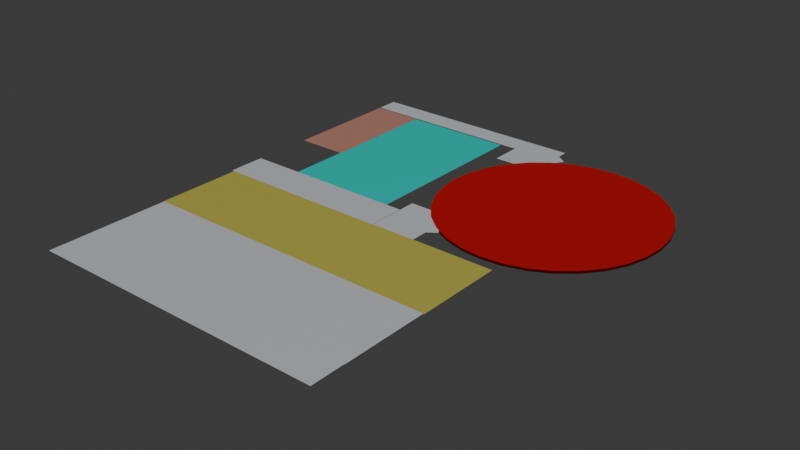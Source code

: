 # Source: DomeandCorn.blend  (saved by Blender 5.2.44; exported with 4.5.12 LTS)
import bpy
from mathutils import Matrix  # noqa: F401  (used for matrix-valued properties, if any)

bpy.ops.wm.read_factory_settings(use_empty=True)
scene = bpy.context.scene
scene.name = 'Scene'

# ---- collections
col_collection = bpy.data.collections.new('Collection'); scene.collection.children.link(col_collection)
col_entranceside1 = bpy.data.collections.new('EntranceSide1'); scene.collection.children.link(col_entranceside1)
col_entranceside2 = bpy.data.collections.new('EntranceSide2'); scene.collection.children.link(col_entranceside2)

# ---- materials (node trees are filled in below, after node groups)
mat_material_002 = bpy.data.materials.new('Material.002')
mat_material_005 = bpy.data.materials.new('Material.005')
mat_material_004 = bpy.data.materials.new('Material.004')
mat_material_007 = bpy.data.materials.new('Material.007')
mat_material = bpy.data.materials.new('Material')

# ---- material node trees
mat_material_002.use_nodes = True; mat_material_002.node_tree.nodes.clear()
_N = mat_material_002.node_tree.nodes; _L = mat_material_002.node_tree.links
n0 = _N.new('ShaderNodeBsdfPrincipled'); n0.name = 'Principled BSDF'; n0.location = (-200, 100)
n0.inputs[0].default_value = (0.9122, 0.9459, 1.0, 1.0)
n0.inputs[10].default_value = 0.005
n1 = _N.new('ShaderNodeOutputMaterial'); n1.name = 'Material Output'; n1.location = (200, 100)
_L.new(n0.outputs[0], n1.inputs[0])
n1.is_active_output = True
mat_material_005.use_nodes = True; mat_material_005.node_tree.nodes.clear()
_N = mat_material_005.node_tree.nodes; _L = mat_material_005.node_tree.links
n0 = _N.new('ShaderNodeBsdfPrincipled'); n0.name = 'Principled BSDF'; n0.location = (-200, 100)
n0.inputs[0].default_value = (0.8, 0.3753, 0.2768, 1.0)
n0.inputs[10].default_value = 0.005
n1 = _N.new('ShaderNodeOutputMaterial'); n1.name = 'Material Output'; n1.location = (200, 100)
_L.new(n0.outputs[0], n1.inputs[0])
n1.is_active_output = True
mat_material_004.use_nodes = True; mat_material_004.node_tree.nodes.clear()
_N = mat_material_004.node_tree.nodes; _L = mat_material_004.node_tree.links
n0 = _N.new('ShaderNodeBsdfPrincipled'); n0.name = 'Principled BSDF'; n0.location = (-200, 100)
n0.inputs[0].default_value = (0.0, 1.0, 0.8787, 1.0)
n0.inputs[10].default_value = 0.005
n1 = _N.new('ShaderNodeOutputMaterial'); n1.name = 'Material Output'; n1.location = (200, 100)
_L.new(n0.outputs[0], n1.inputs[0])
n1.is_active_output = True
mat_material_007.use_nodes = True; mat_material_007.node_tree.nodes.clear()
_N = mat_material_007.node_tree.nodes; _L = mat_material_007.node_tree.links
n0 = _N.new('ShaderNodeBsdfPrincipled'); n0.name = 'Principled BSDF'; n0.location = (-200, 100)
n0.inputs[0].default_value = (0.8, 0.7297, 0.1228, 1.0)
n0.inputs[10].default_value = 0.005
n1 = _N.new('ShaderNodeOutputMaterial'); n1.name = 'Material Output'; n1.location = (200, 100)
_L.new(n0.outputs[0], n1.inputs[0])
n1.is_active_output = True
mat_material.use_nodes = True; mat_material.node_tree.nodes.clear()
_N = mat_material.node_tree.nodes; _L = mat_material.node_tree.links
n0 = _N.new('ShaderNodeBsdfPrincipled'); n0.name = 'Principled BSDF'; n0.location = (-200, 100)
n0.inputs[0].default_value = (0.8, 0.0007971, 0.0, 1.0)
n0.inputs[10].default_value = 0.005
n1 = _N.new('ShaderNodeOutputMaterial'); n1.name = 'Material Output'; n1.location = (200, 100)
_L.new(n0.outputs[0], n1.inputs[0])
n1.is_active_output = True

# ---- world
world_world = bpy.data.worlds.new('World'); scene.world = world_world
world_world.use_nodes = True; world_world.node_tree.nodes.clear()
_N = world_world.node_tree.nodes; _L = world_world.node_tree.links
n0 = _N.new('ShaderNodeOutputWorld'); n0.name = 'World Output'; n0.location = (200, 100)
n1 = _N.new('ShaderNodeBackground'); n1.name = 'Background'; n1.location = (-200, 100)
n1.inputs[0].default_value = (0.05088, 0.05088, 0.05088, 1.0)
_L.new(n1.outputs[0], n0.inputs[0])
n0.is_active_output = True
world_world.color = (0.05088, 0.05088, 0.05088)
world_world.sun_shadow_jitter_overblur = 0.0

# ---- lights
light_sun = bpy.data.lights.new('Sun', 'SUN')
light_sun.energy = 1.0

# ---- meshes
me_cube_009 = bpy.data.meshes.new('Cube.009')
me_cube_009.from_pydata([(-4.927, -1.0, -1.0), (-4.927, -1.0, 1.0), (-4.927, 1.241, -1.0), (-4.927, 1.241, 1.0), (-0.0308, -1.0, -1.0), (-0.0308, -1.0, 1.0), (-0.0308, 1.241, -1.0), (-0.0308, 1.241, 1.0), (-4.927, 0.3062, -1.0), (-4.927, -0.3714, -1.0), (-4.927, -0.3714, 1.0), (-4.927, 0.3062, 1.0), (-0.0308, -0.3714, -1.0), (-0.0308, 0.3062, -1.0), (-0.0308, 0.3062, 1.0), (-0.0308, -0.3714, 1.0)], [], [(8, 11, 3, 2), (2, 3, 7, 6), (12, 15, 5, 4), (4, 5, 1, 0), (9, 12, 4, 0), (15, 10, 1, 5), (7, 3, 11, 14), (14, 11, 10, 15), (2, 6, 13, 8), (8, 13, 12, 9), (6, 7, 14, 13), (13, 14, 15, 12), (0, 1, 10, 9), (9, 10, 11, 8)])
me_cube_009.polygons.foreach_set('material_index', [0, 0, 0, 0, 1, 0, 0, 0, 1, 1, 0, 0, 0, 0])
_uv = me_cube_009.uv_layers.new(name='UVMap')
_uv.uv.foreach_set('vector', [0.375, 0.1667, 0.625, 0.1667, 0.625, 0.25, 0.375, 0.25, 0.375, 0.25, 0.625, 0.25, 0.625, 0.5, 0.375, 0.5, 0.375, 0.6667, 0.625, 0.6667, 0.625, 0.75, 0.375, 0.75, 0.375, 0.75, 0.625, 0.75, 0.625, 1.0, 0.375, 1.0, 0.125, 0.6667, 0.375, 0.6667, 0.375, 0.75, 0.125, 0.75, 0.625, 0.6667, 0.875, 0.6667, 0.875, 0.75, 0.625, 0.75, 0.625, 0.5, 0.875, 0.5, 0.875, 0.5833, 0.625, 0.5833, 0.625, 0.5833, 0.875, 0.5833, 0.875, 0.6667, 0.625, 0.6667, 0.125, 0.5, 0.375, 0.5, 0.375, 0.5833, 0.125, 0.5833, 0.125, 0.5833, 0.375, 0.5833, 0.375, 0.6667, 0.125, 0.6667, 0.375, 0.5, 0.625, 0.5, 0.625, 0.5833, 0.375, 0.5833, 0.375, 0.5833, 0.625, 0.5833, 0.625, 0.6667, 0.375, 0.6667, 0.375, 0.0, 0.625, 0.0, 0.625, 0.08333, 0.375, 0.08333, 0.375, 0.08333, 0.625, 0.08333, 0.625, 0.1667, 0.375, 0.1667])
me_cube_009.materials.append(mat_material_002)
me_cube_009.materials.append(mat_material_005)
me_cube_009.update()
me_cube_011 = bpy.data.meshes.new('Cube.011')
me_cube_011.from_pydata([(-4.927, -1.0, -1.0), (-4.927, -1.0, 1.0), (-4.927, 1.0, -1.0), (-4.927, 1.0, 1.0), (2.15, -1.0, -1.0), (2.15, -1.0, 1.0), (2.15, 1.0, -1.0), (2.15, 1.0, 1.0)], [], [(0, 1, 3, 2), (2, 3, 7, 6), (6, 7, 5, 4), (4, 5, 1, 0), (2, 6, 4, 0), (7, 3, 1, 5)])
me_cube_011.polygons.foreach_set('material_index', [0, 0, 0, 0, 2, 0])
_uv = me_cube_011.uv_layers.new(name='UVMap')
_uv.uv.foreach_set('vector', [0.375, 0.0, 0.625, 0.0, 0.625, 0.25, 0.375, 0.25, 0.375, 0.25, 0.625, 0.25, 0.625, 0.5, 0.375, 0.5, 0.375, 0.5, 0.625, 0.5, 0.625, 0.75, 0.375, 0.75, 0.375, 0.75, 0.625, 0.75, 0.625, 1.0, 0.375, 1.0, 0.125, 0.5, 0.375, 0.5, 0.375, 0.75, 0.125, 0.75, 0.625, 0.5, 0.875, 0.5, 0.875, 0.75, 0.625, 0.75])
me_cube_011.materials.append(mat_material_002)
me_cube_011.materials.append(mat_material_002)
me_cube_011.materials.append(mat_material_004)
me_cube_011.update()
me_cube_012 = bpy.data.meshes.new('Cube.012')
me_cube_012.from_pydata([(-4.927, -1.0, -1.0), (-4.927, -1.0, 1.0), (-4.927, 1.0, -1.0), (-4.927, 1.0, 1.0), (2.15, -1.0, -1.0), (2.15, -1.0, 1.0), (2.15, 1.0, -1.0), (2.15, 1.0, 1.0)], [], [(0, 1, 3, 2), (2, 3, 7, 6), (6, 7, 5, 4), (4, 5, 1, 0), (2, 6, 4, 0), (7, 3, 1, 5)])
me_cube_012.polygons.foreach_set('material_index', [0, 0, 0, 0, 2, 0])
_uv = me_cube_012.uv_layers.new(name='UVMap')
_uv.uv.foreach_set('vector', [0.375, 0.0, 0.625, 0.0, 0.625, 0.25, 0.375, 0.25, 0.375, 0.25, 0.625, 0.25, 0.625, 0.5, 0.375, 0.5, 0.375, 0.5, 0.625, 0.5, 0.625, 0.75, 0.375, 0.75, 0.375, 0.75, 0.625, 0.75, 0.625, 1.0, 0.375, 1.0, 0.125, 0.5, 0.375, 0.5, 0.375, 0.75, 0.125, 0.75, 0.625, 0.5, 0.875, 0.5, 0.875, 0.75, 0.625, 0.75])
me_cube_012.materials.append(mat_material_002)
me_cube_012.materials.append(mat_material_002)
me_cube_012.materials.append(mat_material_007)
me_cube_012.update()
me_cube_013 = bpy.data.meshes.new('Cube.013')
me_cube_013.from_pydata([(-4.927, -1.0, -1.0), (-4.927, -1.0, 1.0), (-4.927, 1.0, -1.0), (-4.927, 1.0, 1.0), (2.15, -1.0, -1.0), (2.15, -1.0, 1.0), (2.15, 1.0, -1.0), (2.15, 1.0, 1.0), (-4.927, 1.0, -1.0), (-4.927, -1.0, -1.0), (-4.927, -1.0, 1.0), (-4.927, 1.0, 1.0), (-10.02, 1.0, -1.0), (-10.02, -1.0, -1.0), (-10.02, -1.0, 1.0), (-10.02, 1.0, 1.0), (-14.08, 1.0, -1.0), (-14.08, -1.0, -1.0), (-14.08, -1.0, 1.0), (-14.08, 1.0, 1.0), (-19.1, 1.0, -1.0), (-19.1, -1.0, -1.0), (-19.1, -1.0, 1.0), (-19.1, 1.0, 1.0), (-4.927, 1.776, 1.0), (-4.927, 1.776, -1.0), (2.15, 1.776, -1.0), (2.15, 1.776, 1.0), (-14.05, 1.0, 1.0), (-14.05, 1.0, -1.0), (-14.05, 1.776, 1.0), (-14.05, 1.776, -1.0), (-19.07, 1.0, 1.0), (-19.07, 1.0, -1.0), (-19.07, 1.776, 1.0), (-19.07, 1.776, -1.0)], [], [(3, 2, 8, 11), (3, 7, 27, 24), (6, 7, 5, 4), (4, 5, 1, 0), (2, 6, 4, 0), (7, 3, 1, 5), (10, 11, 15, 14), (0, 1, 10, 9), (1, 3, 11, 10), (2, 0, 9, 8), (15, 12, 16, 19), (8, 9, 13, 12), (11, 8, 12, 15), (9, 10, 14, 13), (17, 18, 22, 21), (13, 14, 18, 17), (14, 15, 19, 18), (12, 13, 17, 16), (21, 22, 23, 20), (18, 19, 23, 22), (16, 17, 21, 20), (19, 16, 20, 23), (25, 24, 27, 26), (3, 24, 30, 28), (7, 6, 26, 27), (6, 2, 25, 26), (28, 30, 34, 32), (2, 3, 28, 29), (25, 2, 29, 31), (24, 25, 31, 30), (33, 32, 34, 35), (29, 28, 32, 33), (31, 29, 33, 35), (30, 31, 35, 34)])
_uv = me_cube_013.uv_layers.new(name='UVMap')
_uv.uv.foreach_set('vector', [0.625, 0.25, 0.375, 0.25, 0.375, 0.25, 0.625, 0.25, 0.875, 0.5, 0.625, 0.5, 0.625, 0.5, 0.875, 0.5, 0.375, 0.5, 0.625, 0.5, 0.625, 0.75, 0.375, 0.75, 0.375, 0.75, 0.625, 0.75, 0.625, 1.0, 0.375, 1.0, 0.125, 0.5, 0.375, 0.5, 0.375, 0.75, 0.125, 0.75, 0.625, 0.5, 0.875, 0.5, 0.875, 0.75, 0.625, 0.75, 0.875, 0.75, 0.875, 0.5, 0.875, 0.5, 0.875, 0.75, 0.375, 1.0, 0.625, 1.0, 0.625, 1.0, 0.375, 1.0, 0.875, 0.75, 0.875, 0.5, 0.875, 0.5, 0.875, 0.75, 0.125, 0.5, 0.125, 0.75, 0.125, 0.75, 0.125, 0.5, 0.625, 0.25, 0.375, 0.25, 0.375, 0.25, 0.625, 0.25, 0.125, 0.5, 0.125, 0.75, 0.125, 0.75, 0.125, 0.5, 0.625, 0.25, 0.375, 0.25, 0.375, 0.25, 0.625, 0.25, 0.375, 1.0, 0.625, 1.0, 0.625, 1.0, 0.375, 1.0, 0.375, 1.0, 0.625, 1.0, 0.625, 1.0, 0.375, 1.0, 0.375, 1.0, 0.625, 1.0, 0.625, 1.0, 0.375, 1.0, 0.875, 0.75, 0.875, 0.5, 0.875, 0.5, 0.875, 0.75, 0.125, 0.5, 0.125, 0.75, 0.125, 0.75, 0.125, 0.5, 0.375, 1.0, 0.625, 1.0, 0.875, 0.5, 0.375, 0.25, 0.875, 0.75, 0.875, 0.5, 0.875, 0.5, 0.875, 0.75, 0.125, 0.5, 0.125, 0.75, 0.125, 0.75, 0.125, 0.5, 0.625, 0.25, 0.375, 0.25, 0.375, 0.25, 0.625, 0.25, 0.375, 0.25, 0.625, 0.25, 0.625, 0.5, 0.375, 0.5, 0.875, 0.5, 0.875, 0.5, 0.875, 0.5, 0.875, 0.5, 0.625, 0.5, 0.375, 0.5, 0.375, 0.5, 0.625, 0.5, 0.375, 0.5, 0.125, 0.5, 0.125, 0.5, 0.375, 0.5, 0.875, 0.5, 0.875, 0.5, 0.875, 0.5, 0.875, 0.5, 0.375, 0.25, 0.625, 0.25, 0.625, 0.25, 0.375, 0.25, 0.125, 0.5, 0.125, 0.5, 0.125, 0.5, 0.125, 0.5, 0.625, 0.25, 0.375, 0.25, 0.375, 0.25, 0.625, 0.25, 0.375, 0.25, 0.625, 0.25, 0.625, 0.25, 0.375, 0.25, 0.375, 0.25, 0.625, 0.25, 0.625, 0.25, 0.375, 0.25, 0.125, 0.5, 0.125, 0.5, 0.125, 0.5, 0.125, 0.5, 0.625, 0.25, 0.375, 0.25, 0.375, 0.25, 0.625, 0.25])
me_cube_013.materials.append(mat_material_002)
me_cube_013.materials.append(mat_material_002)
me_cube_013.update()
me_cylinder = bpy.data.meshes.new('Cylinder')
me_cylinder.from_pydata([(0.0, 1.0, -1.0), (0.0, 1.0, 1.0), (0.1951, 0.9808, -1.0), (0.1951, 0.9808, 1.0), (0.3827, 0.9239, -1.0), (0.3827, 0.9239, 1.0), (0.5556, 0.8315, -1.0), (0.5556, 0.8315, 1.0), (0.7071, 0.7071, -1.0), (0.7071, 0.7071, 1.0), (0.8315, 0.5556, -1.0), (0.8315, 0.5556, 1.0), (0.9239, 0.3827, -1.0), (0.9239, 0.3827, 1.0), (0.9808, 0.1951, -1.0), (0.9808, 0.1951, 1.0), (1.0, 0.0, -1.0), (1.0, 0.0, 1.0), (0.9808, -0.1951, -1.0), (0.9808, -0.1951, 1.0), (0.9239, -0.3827, -1.0), (0.9239, -0.3827, 1.0), (0.8315, -0.5556, -1.0), (0.8315, -0.5556, 1.0), (0.7071, -0.7071, -1.0), (0.7071, -0.7071, 1.0), (0.5556, -0.8315, -1.0), (0.5556, -0.8315, 1.0), (0.3827, -0.9239, -1.0), (0.3827, -0.9239, 1.0), (0.1951, -0.9808, -1.0), (0.1951, -0.9808, 1.0), (0.0, -1.0, -1.0), (0.0, -1.0, 1.0), (-0.1951, -0.9808, -1.0), (-0.1951, -0.9808, 1.0), (-0.3827, -0.9239, -1.0), (-0.3827, -0.9239, 1.0), (-0.5556, -0.8315, -1.0), (-0.5556, -0.8315, 1.0), (-0.7071, -0.7071, -1.0), (-0.7071, -0.7071, 1.0), (-0.8315, -0.5556, -1.0), (-0.8315, -0.5556, 1.0), (-0.9239, -0.3827, -1.0), (-0.9239, -0.3827, 1.0), (-0.9808, -0.1951, -1.0), (-0.9808, -0.1951, 1.0), (-1.0, 0.0, -1.0), (-1.0, 0.0, 1.0), (-0.9808, 0.1951, -1.0), (-0.9808, 0.1951, 1.0), (-0.9239, 0.3827, -1.0), (-0.9239, 0.3827, 1.0), (-0.8315, 0.5556, -1.0), (-0.8315, 0.5556, 1.0), (-0.7071, 0.7071, -1.0), (-0.7071, 0.7071, 1.0), (-0.5556, 0.8315, -1.0), (-0.5556, 0.8315, 1.0), (-0.3827, 0.9239, -1.0), (-0.3827, 0.9239, 1.0), (-0.1951, 0.9808, -1.0), (-0.1951, 0.9808, 1.0)], [], [(0, 1, 3, 2), (2, 3, 5, 4), (4, 5, 7, 6), (6, 7, 9, 8), (8, 9, 11, 10), (10, 11, 13, 12), (12, 13, 15, 14), (14, 15, 17, 16), (16, 17, 19, 18), (18, 19, 21, 20), (20, 21, 23, 22), (22, 23, 25, 24), (24, 25, 27, 26), (26, 27, 29, 28), (28, 29, 31, 30), (30, 31, 33, 32), (32, 33, 35, 34), (34, 35, 37, 36), (36, 37, 39, 38), (38, 39, 41, 40), (40, 41, 43, 42), (42, 43, 45, 44), (44, 45, 47, 46), (46, 47, 49, 48), (48, 49, 51, 50), (50, 51, 53, 52), (52, 53, 55, 54), (54, 55, 57, 56), (56, 57, 59, 58), (58, 59, 61, 60), (3, 1, 63, 61, 59, 57, 55, 53, 51, 49, 47, 45, 43, 41, 39, 37, 35, 33, 31, 29, 27, 25, 23, 21, 19, 17, 15, 13, 11, 9, 7, 5), (60, 61, 63, 62), (62, 63, 1, 0), (0, 2, 4, 6, 8, 10, 12, 14, 16, 18, 20, 22, 24, 26, 28, 30, 32, 34, 36, 38, 40, 42, 44, 46, 48, 50, 52, 54, 56, 58, 60, 62)])
_uv = me_cylinder.uv_layers.new(name='UVMap')
_uv.uv.foreach_set('vector', [1.0, 0.5, 1.0, 1.0, 0.9688, 1.0, 0.9688, 0.5, 0.9688, 0.5, 0.9688, 1.0, 0.9375, 1.0, 0.9375, 0.5, 0.9375, 0.5, 0.9375, 1.0, 0.9062, 1.0, 0.9062, 0.5, 0.9062, 0.5, 0.9062, 1.0, 0.875, 1.0, 0.875, 0.5, 0.875, 0.5, 0.875, 1.0, 0.8438, 1.0, 0.8438, 0.5, 0.8438, 0.5, 0.8438, 1.0, 0.8125, 1.0, 0.8125, 0.5, 0.8125, 0.5, 0.8125, 1.0, 0.7812, 1.0, 0.7812, 0.5, 0.7812, 0.5, 0.7812, 1.0, 0.75, 1.0, 0.75, 0.5, 0.75, 0.5, 0.75, 1.0, 0.7188, 1.0, 0.7188, 0.5, 0.7188, 0.5, 0.7188, 1.0, 0.6875, 1.0, 0.6875, 0.5, 0.6875, 0.5, 0.6875, 1.0, 0.6562, 1.0, 0.6562, 0.5, 0.6562, 0.5, 0.6562, 1.0, 0.625, 1.0, 0.625, 0.5, 0.625, 0.5, 0.625, 1.0, 0.5938, 1.0, 0.5938, 0.5, 0.5938, 0.5, 0.5938, 1.0, 0.5625, 1.0, 0.5625, 0.5, 0.5625, 0.5, 0.5625, 1.0, 0.5312, 1.0, 0.5312, 0.5, 0.5312, 0.5, 0.5312, 1.0, 0.5, 1.0, 0.5, 0.5, 0.5, 0.5, 0.5, 1.0, 0.4688, 1.0, 0.4688, 0.5, 0.4688, 0.5, 0.4688, 1.0, 0.4375, 1.0, 0.4375, 0.5, 0.4375, 0.5, 0.4375, 1.0, 0.4062, 1.0, 0.4062, 0.5, 0.4062, 0.5, 0.4062, 1.0, 0.375, 1.0, 0.375, 0.5, 0.375, 0.5, 0.375, 1.0, 0.3438, 1.0, 0.3438, 0.5, 0.3438, 0.5, 0.3438, 1.0, 0.3125, 1.0, 0.3125, 0.5, 0.3125, 0.5, 0.3125, 1.0, 0.2812, 1.0, 0.2812, 0.5, 0.2812, 0.5, 0.2812, 1.0, 0.25, 1.0, 0.25, 0.5, 0.25, 0.5, 0.25, 1.0, 0.2188, 1.0, 0.2188, 0.5, 0.2188, 0.5, 0.2188, 1.0, 0.1875, 1.0, 0.1875, 0.5, 0.1875, 0.5, 0.1875, 1.0, 0.1562, 1.0, 0.1562, 0.5, 0.1562, 0.5, 0.1562, 1.0, 0.125, 1.0, 0.125, 0.5, 0.125, 0.5, 0.125, 1.0, 0.09375, 1.0, 0.09375, 0.5, 0.09375, 0.5, 0.09375, 1.0, 0.0625, 1.0, 0.0625, 0.5, 0.2968, 0.4854, 0.25, 0.49, 0.2032, 0.4854, 0.1582, 0.4717, 0.1167, 0.4496, 0.08029, 0.4197, 0.05045, 0.3833, 0.02827, 0.3418, 0.01461, 0.2968, 0.01, 0.25, 0.01461, 0.2032, 0.02827, 0.1582, 0.05045, 0.1167, 0.08029, 0.08029, 0.1167, 0.05045, 0.1582, 0.02827, 0.2032, 0.01461, 0.25, 0.01, 0.2968, 0.01461, 0.3418, 0.02827, 0.3833, 0.05045, 0.4197, 0.08029, 0.4496, 0.1167, 0.4717, 0.1582, 0.4854, 0.2032, 0.49, 0.25, 0.4854, 0.2968, 0.4717, 0.3418, 0.4496, 0.3833, 0.4197, 0.4197, 0.3833, 0.4496, 0.3418, 0.4717, 0.0625, 0.5, 0.0625, 1.0, 0.03125, 1.0, 0.03125, 0.5, 0.03125, 0.5, 0.03125, 1.0, 0.0, 1.0, 0.0, 0.5, 0.75, 0.49, 0.7968, 0.4854, 0.8418, 0.4717, 0.8833, 0.4496, 0.9197, 0.4197, 0.9496, 0.3833, 0.9717, 0.3418, 0.9854, 0.2968, 0.99, 0.25, 0.9854, 0.2032, 0.9717, 0.1582, 0.9496, 0.1167, 0.9197, 0.08029, 0.8833, 0.05045, 0.8418, 0.02827, 0.7968, 0.01461, 0.75, 0.01, 0.7032, 0.01461, 0.6582, 0.02827, 0.6167, 0.05045, 0.5803, 0.08029, 0.5504, 0.1167, 0.5283, 0.1582, 0.5146, 0.2032, 0.51, 0.25, 0.5146, 0.2968, 0.5283, 0.3418, 0.5504, 0.3833, 0.5803, 0.4197, 0.6167, 0.4496, 0.6582, 0.4717, 0.7032, 0.4854])
me_cylinder.update()
me_circle = bpy.data.meshes.new('Circle')
me_circle.from_pydata([(0.0, 1.0, 0.0), (-0.1951, 0.9808, 0.0), (-0.3827, 0.9239, 0.0), (-0.5556, 0.8315, 0.0), (-0.7071, 0.7071, 0.0), (-0.8315, 0.5556, 0.0), (-0.9239, 0.3827, 0.0), (-0.9808, 0.1951, 0.0), (-1.0, 0.0, 0.0), (-0.9808, -0.1951, 0.0), (-0.9239, -0.3827, 0.0), (-0.8315, -0.5556, 0.0), (-0.7071, -0.7071, 0.0), (-0.5556, -0.8315, 0.0), (-0.3827, -0.9239, 0.0), (-0.1951, -0.9808, 0.0), (0.0, -1.0, 0.0), (0.1951, -0.9808, 0.0), (0.3827, -0.9239, 0.0), (0.5556, -0.8315, 0.0), (0.7071, -0.7071, 0.0), (0.8315, -0.5556, 0.0), (0.9239, -0.3827, 0.0), (0.9808, -0.1951, 0.0), (1.0, 0.0, 0.0), (0.9808, 0.1951, 0.0), (0.9239, 0.3827, 0.0), (0.8315, 0.5556, 0.0), (0.7071, 0.7071, 0.0), (0.5556, 0.8315, 0.0), (0.3827, 0.9239, 0.0), (0.1951, 0.9808, 0.0), (-0.1951, 0.9808, 0.02293), (0.0, 1.0, 0.02293), (-0.3827, 0.9239, 0.02293), (-0.5556, 0.8315, 0.02293), (-0.7071, 0.7071, 0.02293), (-0.8315, 0.5556, 0.02293), (-0.9239, 0.3827, 0.02293), (-0.9808, 0.1951, 0.02293), (-1.0, 0.0, 0.02293), (-0.9808, -0.1951, 0.02293), (-0.9239, -0.3827, 0.02293), (-0.8315, -0.5556, 0.02293), (-0.7071, -0.7071, 0.02293), (-0.5556, -0.8315, 0.02293), (-0.3827, -0.9239, 0.02293), (-0.1951, -0.9808, 0.02293), (0.0, -1.0, 0.02293), (0.1951, -0.9808, 0.02293), (0.3827, -0.9239, 0.02293), (0.5556, -0.8315, 0.02293), (0.7071, -0.7071, 0.02293), (0.8315, -0.5556, 0.02293), (0.9239, -0.3827, 0.02293), (0.9808, -0.1951, 0.02293), (1.0, 0.0, 0.02293), (0.9808, 0.1951, 0.02293), (0.9239, 0.3827, 0.02293), (0.8315, 0.5556, 0.02293), (0.7071, 0.7071, 0.02293), (0.5556, 0.8315, 0.02293), (0.3827, 0.9239, 0.02293), (0.1951, 0.9808, 0.02293)], [], [(1, 0, 31, 30, 29, 28, 27, 26, 25, 24, 23, 22, 21, 20, 19, 18, 17, 16, 15, 14, 13, 12, 11, 10, 9, 8, 7, 6, 5, 4, 3, 2), (32, 34, 35, 36, 37, 38, 39, 40, 41, 42, 43, 44, 45, 46, 47, 48, 49, 50, 51, 52, 53, 54, 55, 56, 57, 58, 59, 60, 61, 62, 63, 33), (23, 24, 56, 55), (10, 11, 43, 42), (24, 25, 57, 56), (11, 12, 44, 43), (25, 26, 58, 57), (12, 13, 45, 44), (26, 27, 59, 58), (13, 14, 46, 45), (0, 1, 32, 33), (27, 28, 60, 59), (14, 15, 47, 46), (1, 2, 34, 32), (28, 29, 61, 60), (15, 16, 48, 47), (2, 3, 35, 34), (29, 30, 62, 61), (16, 17, 49, 48), (3, 4, 36, 35), (30, 31, 63, 62), (17, 18, 50, 49), (4, 5, 37, 36), (31, 0, 33, 63), (18, 19, 51, 50), (5, 6, 38, 37), (19, 20, 52, 51), (6, 7, 39, 38), (20, 21, 53, 52), (7, 8, 40, 39), (21, 22, 54, 53), (8, 9, 41, 40), (22, 23, 55, 54), (9, 10, 42, 41)])
_uv = me_circle.uv_layers.new(name='UVMap')
_uv.uv.foreach_set('vector', [0.0, 0.0, 0.0, 0.0, 0.0, 0.0, 0.0, 0.0, 0.0, 0.0, 0.0, 0.0, 0.0, 0.0, 0.0, 0.0, 0.0, 0.0, 0.0, 0.0, 0.0, 0.0, 0.0, 0.0, 0.0, 0.0, 0.0, 0.0, 0.0, 0.0, 0.0, 0.0, 0.0, 0.0, 0.0, 0.0, 0.0, 0.0, 0.0, 0.0, 0.0, 0.0, 0.0, 0.0, 0.0, 0.0, 0.0, 0.0, 0.0, 0.0, 0.0, 0.0, 0.0, 0.0, 0.0, 0.0, 0.0, 0.0, 0.0, 0.0, 0.0, 0.0, 0.0, 0.0, 0.0, 0.0, 0.0, 0.0, 0.0, 0.0, 0.0, 0.0, 0.0, 0.0, 0.0, 0.0, 0.0, 0.0, 0.0, 0.0, 0.0, 0.0, 0.0, 0.0, 0.0, 0.0, 0.0, 0.0, 0.0, 0.0, 0.0, 0.0, 0.0, 0.0, 0.0, 0.0, 0.0, 0.0, 0.0, 0.0, 0.0, 0.0, 0.0, 0.0, 0.0, 0.0, 0.0, 0.0, 0.0, 0.0, 0.0, 0.0, 0.0, 0.0, 0.0, 0.0, 0.0, 0.0, 0.0, 0.0, 0.0, 0.0, 0.0, 0.0, 0.0, 0.0, 0.0, 0.0, 0.0, 0.0, 0.0, 0.0, 0.0, 0.0, 0.0, 0.0, 0.0, 0.0, 0.0, 0.0, 0.0, 0.0, 0.0, 0.0, 0.0, 0.0, 0.0, 0.0, 0.0, 0.0, 0.0, 0.0, 0.0, 0.0, 0.0, 0.0, 0.0, 0.0, 0.0, 0.0, 0.0, 0.0, 0.0, 0.0, 0.0, 0.0, 0.0, 0.0, 0.0, 0.0, 0.0, 0.0, 0.0, 0.0, 0.0, 0.0, 0.0, 0.0, 0.0, 0.0, 0.0, 0.0, 0.0, 0.0, 0.0, 0.0, 0.0, 0.0, 0.0, 0.0, 0.0, 0.0, 0.0, 0.0, 0.0, 0.0, 0.0, 0.0, 0.0, 0.0, 0.0, 0.0, 0.0, 0.0, 0.0, 0.0, 0.0, 0.0, 0.0, 0.0, 0.0, 0.0, 0.0, 0.0, 0.0, 0.0, 0.0, 0.0, 0.0, 0.0, 0.0, 0.0, 0.0, 0.0, 0.0, 0.0, 0.0, 0.0, 0.0, 0.0, 0.0, 0.0, 0.0, 0.0, 0.0, 0.0, 0.0, 0.0, 0.0, 0.0, 0.0, 0.0, 0.0, 0.0, 0.0, 0.0, 0.0, 0.0, 0.0, 0.0, 0.0, 0.0, 0.0, 0.0, 0.0, 0.0, 0.0, 0.0, 0.0, 0.0, 0.0, 0.0, 0.0, 0.0, 0.0, 0.0, 0.0, 0.0, 0.0, 0.0, 0.0, 0.0, 0.0, 0.0, 0.0, 0.0, 0.0, 0.0, 0.0, 0.0, 0.0, 0.0, 0.0, 0.0, 0.0, 0.0, 0.0, 0.0, 0.0, 0.0, 0.0, 0.0, 0.0, 0.0, 0.0, 0.0, 0.0, 0.0, 0.0, 0.0, 0.0, 0.0, 0.0, 0.0, 0.0, 0.0, 0.0, 0.0, 0.0, 0.0, 0.0, 0.0, 0.0, 0.0, 0.0, 0.0, 0.0, 0.0, 0.0, 0.0, 0.0, 0.0, 0.0, 0.0, 0.0, 0.0, 0.0, 0.0, 0.0, 0.0, 0.0, 0.0, 0.0, 0.0, 0.0, 0.0, 0.0, 0.0, 0.0, 0.0, 0.0, 0.0, 0.0, 0.0, 0.0, 0.0, 0.0, 0.0, 0.0, 0.0, 0.0, 0.0, 0.0, 0.0, 0.0, 0.0, 0.0, 0.0, 0.0, 0.0, 0.0, 0.0, 0.0, 0.0, 0.0, 0.0, 0.0, 0.0, 0.0, 0.0, 0.0, 0.0, 0.0, 0.0, 0.0, 0.0, 0.0, 0.0, 0.0, 0.0, 0.0, 0.0, 0.0, 0.0])
me_circle.materials.append(mat_material)
me_circle.update()
me_cube_002 = bpy.data.meshes.new('Cube.002')
me_cube_002.from_pydata([(-4.927, -1.0, -1.0), (-4.927, -1.0, 1.0), (-4.927, 1.0, -1.0), (-4.927, 1.0, 1.0), (1.0, -1.0, -1.0), (1.0, -1.0, 1.0), (1.0, 1.0, -1.0), (1.0, 1.0, 1.0), (-5.52, 1.0, -1.0), (-5.52, -1.0, -1.0), (-5.52, -1.0, 1.0), (-5.52, 1.0, 1.0)], [], [(2, 0, 9, 8), (2, 3, 7, 6), (6, 7, 5, 4), (4, 5, 1, 0), (2, 6, 4, 0), (7, 3, 1, 5), (9, 10, 11, 8), (3, 2, 8, 11), (0, 1, 10, 9), (1, 3, 11, 10)])
_uv = me_cube_002.uv_layers.new(name='UVMap')
_uv.uv.foreach_set('vector', [0.125, 0.5, 0.125, 0.75, 0.125, 0.75, 0.125, 0.5, 0.375, 0.25, 0.625, 0.25, 0.625, 0.5, 0.375, 0.5, 0.375, 0.5, 0.625, 0.5, 0.625, 0.75, 0.375, 0.75, 0.375, 0.75, 0.625, 0.75, 0.625, 1.0, 0.375, 1.0, 0.125, 0.5, 0.375, 0.5, 0.375, 0.75, 0.125, 0.75, 0.625, 0.5, 0.875, 0.5, 0.875, 0.75, 0.625, 0.75, 0.375, 0.0, 0.625, 0.0, 0.625, 0.25, 0.375, 0.25, 0.625, 0.25, 0.375, 0.25, 0.375, 0.25, 0.625, 0.25, 0.375, 1.0, 0.625, 1.0, 0.625, 1.0, 0.375, 1.0, 0.875, 0.75, 0.875, 0.5, 0.875, 0.5, 0.875, 0.75])
me_cube_002.materials.append(mat_material_002)
me_cube_002.update()
me_cube_026 = bpy.data.meshes.new('Cube.026')
me_cube_026.from_pydata([(-4.927, -1.0, -1.0), (-4.927, -1.0, 1.0), (-4.927, 1.0, -1.0), (-4.927, 1.0, 1.0), (1.0, -1.0, -1.0), (1.0, -1.0, 1.0), (1.0, 1.0, -1.0), (1.0, 1.0, 1.0)], [], [(0, 1, 3, 2), (2, 3, 7, 6), (6, 7, 5, 4), (4, 5, 1, 0), (2, 6, 4, 0), (7, 3, 1, 5)])
_uv = me_cube_026.uv_layers.new(name='UVMap')
_uv.uv.foreach_set('vector', [0.375, 0.0, 0.625, 0.0, 0.625, 0.25, 0.375, 0.25, 0.375, 0.25, 0.625, 0.25, 0.625, 0.5, 0.375, 0.5, 0.375, 0.5, 0.625, 0.5, 0.625, 0.75, 0.375, 0.75, 0.375, 0.75, 0.625, 0.75, 0.625, 1.0, 0.375, 1.0, 0.125, 0.5, 0.375, 0.5, 0.375, 0.75, 0.125, 0.75, 0.625, 0.5, 0.875, 0.5, 0.875, 0.75, 0.625, 0.75])
me_cube_026.materials.append(mat_material_002)
me_cube_026.update()
me_cube_027 = bpy.data.meshes.new('Cube.027')
me_cube_027.from_pydata([(-4.927, -1.0, -1.0), (-4.927, -1.0, 1.0), (-4.927, 1.0, -1.0), (-4.927, 1.0, 1.0), (1.0, -1.0, -1.0), (1.0, -1.0, 1.0), (1.0, 1.0, -1.0), (1.0, 1.0, 1.0)], [], [(0, 1, 3, 2), (2, 3, 7, 6), (6, 7, 5, 4), (4, 5, 1, 0), (2, 6, 4, 0), (7, 3, 1, 5)])
_uv = me_cube_027.uv_layers.new(name='UVMap')
_uv.uv.foreach_set('vector', [0.375, 0.0, 0.625, 0.0, 0.625, 0.25, 0.375, 0.25, 0.375, 0.25, 0.625, 0.25, 0.625, 0.5, 0.375, 0.5, 0.375, 0.5, 0.625, 0.5, 0.625, 0.75, 0.375, 0.75, 0.375, 0.75, 0.625, 0.75, 0.625, 1.0, 0.375, 1.0, 0.125, 0.5, 0.375, 0.5, 0.375, 0.75, 0.125, 0.75, 0.625, 0.5, 0.875, 0.5, 0.875, 0.75, 0.625, 0.75])
me_cube_027.materials.append(mat_material_002)
me_cube_027.update()
me_cube_019 = bpy.data.meshes.new('Cube.019')
me_cube_019.from_pydata([(-4.927, -1.0, -1.0), (-4.927, -1.0, 1.0), (-4.927, 1.0, -1.0), (-4.927, 1.0, 1.0), (1.0, -1.0, -1.0), (1.0, -1.0, 1.0), (1.0, 1.0, -1.0), (1.0, 1.0, 1.0), (-5.533, 1.0, -1.0), (-5.533, -1.0, -1.0), (-5.533, -1.0, 1.0), (-5.533, 1.0, 1.0)], [], [(1, 3, 11, 10), (2, 3, 7, 6), (6, 7, 5, 4), (4, 5, 1, 0), (2, 6, 4, 0), (7, 3, 1, 5), (9, 10, 11, 8), (2, 0, 9, 8), (3, 2, 8, 11), (0, 1, 10, 9)])
_uv = me_cube_019.uv_layers.new(name='UVMap')
_uv.uv.foreach_set('vector', [0.875, 0.75, 0.875, 0.5, 0.875, 0.5, 0.875, 0.75, 0.375, 0.25, 0.625, 0.25, 0.625, 0.5, 0.375, 0.5, 0.375, 0.5, 0.625, 0.5, 0.625, 0.75, 0.375, 0.75, 0.375, 0.75, 0.625, 0.75, 0.625, 1.0, 0.375, 1.0, 0.125, 0.5, 0.375, 0.5, 0.375, 0.75, 0.125, 0.75, 0.625, 0.5, 0.875, 0.5, 0.875, 0.75, 0.625, 0.75, 0.375, 0.0, 0.625, 0.0, 0.625, 0.25, 0.375, 0.25, 0.125, 0.5, 0.125, 0.75, 0.125, 0.75, 0.125, 0.5, 0.625, 0.25, 0.375, 0.25, 0.375, 0.25, 0.625, 0.25, 0.375, 1.0, 0.625, 1.0, 0.625, 1.0, 0.375, 1.0])
me_cube_019.materials.append(mat_material_002)
me_cube_019.update()
me_cube_022 = bpy.data.meshes.new('Cube.022')
me_cube_022.from_pydata([(-4.927, -1.0, -1.0), (-4.927, -1.0, 1.0), (-4.927, 1.0, -1.0), (-4.927, 1.0, 1.0), (1.0, -1.0, -1.0), (1.0, -1.0, 1.0), (1.0, 1.0, -1.0), (1.0, 1.0, 1.0)], [], [(0, 1, 3, 2), (2, 3, 7, 6), (6, 7, 5, 4), (4, 5, 1, 0), (2, 6, 4, 0), (7, 3, 1, 5)])
_uv = me_cube_022.uv_layers.new(name='UVMap')
_uv.uv.foreach_set('vector', [0.375, 0.0, 0.625, 0.0, 0.625, 0.25, 0.375, 0.25, 0.375, 0.25, 0.625, 0.25, 0.625, 0.5, 0.375, 0.5, 0.375, 0.5, 0.625, 0.5, 0.625, 0.75, 0.375, 0.75, 0.375, 0.75, 0.625, 0.75, 0.625, 1.0, 0.375, 1.0, 0.125, 0.5, 0.375, 0.5, 0.375, 0.75, 0.125, 0.75, 0.625, 0.5, 0.875, 0.5, 0.875, 0.75, 0.625, 0.75])
me_cube_022.materials.append(mat_material_002)
me_cube_022.update()
me_cube_023 = bpy.data.meshes.new('Cube.023')
me_cube_023.from_pydata([(-4.927, -1.0, -1.0), (-4.927, -1.0, 1.0), (-4.927, 1.0, -1.0), (-4.927, 1.0, 1.0), (1.0, -1.0, -1.0), (1.0, -1.0, 1.0), (1.0, 1.0, -1.0), (1.0, 1.0, 1.0)], [], [(0, 1, 3, 2), (2, 3, 7, 6), (6, 7, 5, 4), (4, 5, 1, 0), (2, 6, 4, 0), (7, 3, 1, 5)])
_uv = me_cube_023.uv_layers.new(name='UVMap')
_uv.uv.foreach_set('vector', [0.375, 0.0, 0.625, 0.0, 0.625, 0.25, 0.375, 0.25, 0.375, 0.25, 0.625, 0.25, 0.625, 0.5, 0.375, 0.5, 0.375, 0.5, 0.625, 0.5, 0.625, 0.75, 0.375, 0.75, 0.375, 0.75, 0.625, 0.75, 0.625, 1.0, 0.375, 1.0, 0.125, 0.5, 0.375, 0.5, 0.375, 0.75, 0.125, 0.75, 0.625, 0.5, 0.875, 0.5, 0.875, 0.75, 0.625, 0.75])
me_cube_023.materials.append(mat_material_002)
me_cube_023.update()

# ---- objects
ob_ground_002 = bpy.data.objects.new('Ground.002', me_cube_009)
ob_ground_004 = bpy.data.objects.new('Ground.004', me_cube_011)
ob_ground_005 = bpy.data.objects.new('Ground.005', me_cube_012)
ob_ground_006 = bpy.data.objects.new('Ground.006', me_cube_013)
ob_cylinder = bpy.data.objects.new('Cylinder', me_cylinder)
ob_circle = bpy.data.objects.new('Circle', me_circle)
ob_empty = bpy.data.objects.new('Empty', None)
ob_ground_008 = bpy.data.objects.new('Ground.008', me_cube_002)
ob_ground_014 = bpy.data.objects.new('Ground.014', me_cube_026)
ob_ground_015 = bpy.data.objects.new('Ground.015', me_cube_027)
ob_sun = bpy.data.objects.new('Sun', light_sun)
ob_ground_001 = bpy.data.objects.new('Ground.001', me_cube_019)
ob_ground_013 = bpy.data.objects.new('Ground.013', me_cube_022)
ob_ground_009 = bpy.data.objects.new('Ground.009', me_cube_023)

# ---- transforms, parenting, visibility, modifiers, constraints
ob_ground_002.location = (-1117.0, 242.6, 0.0)
ob_ground_002.scale = (-1033.0, -5278.0, -2.76)
ob_ground_004.location = (7254.0, -3419.0, -18.08)
ob_ground_004.scale = (-1566.0, -8940.0, -2.76)
ob_ground_005.location = (8260.0, -2.028e+04, -0.01)
ob_ground_005.scale = (-4256.0, -4362.0, -2.76)
ob_ground_006.location = (2189.0, -2.895e+04, 0.0)
ob_ground_006.scale = (-1410.0, -4362.0, -2.76)
ob_cylinder.location = (1.834e+04, -4973.0, 0.0)
ob_circle.location = (2.715e+04, -4012.0, -214.3)
ob_circle.scale = (1.074e+04, 1.074e+04, 1.074e+04)
ob_empty.location = (1.2e+04, -3856.0, 503.2)
ob_empty.scale = (5499.0, 5499.0, 5499.0)
ob_empty.empty_display_type = 'IMAGE'
ob_empty.empty_display_size = 7.062
ob_empty.empty_image_offset = (-0.3702, -0.4838)
ob_empty.use_empty_image_alpha = True
ob_empty.empty_image_side = 'FRONT'
ob_empty.color = (1.0, 1.0, 1.0, 0.2366)
ob_ground_008.location = (1615.0, 6746.0, 0.0)
ob_ground_008.scale = (-2710.0, 1108.0, -2.76)
ob_ground_014.location = (1.734e+04, 5177.0, 0.0)
ob_ground_014.scale = (-753.0, -2690.0, -2.76)
ob_ground_015.location = (1.97e+04, 3792.0, 1.53)
ob_ground_015.rotation_euler = (0.0, -0.0, 0.9534)
ob_ground_015.scale = (-645.9, -712.6, -3.926)
ob_sun.location = (0.0, 0.0, 3.812e+04)
ob_ground_001.location = (1552.0, -1.414e+04, 0.0)
ob_ground_001.scale = (-2710.0, -1877.0, -2.76)
ob_ground_013.location = (1.953e+04, -1.14e+04, 1.53)
ob_ground_013.rotation_euler = (0.0, -0.0, -0.9534)
ob_ground_013.scale = (-645.9, -712.6, -3.926)
ob_ground_009.location = (1.734e+04, -1.325e+04, 0.0)
ob_ground_009.scale = (-753.0, -2690.0, -2.76)

# ---- collection membership
col_collection.objects.link(ob_ground_002)
col_collection.objects.link(ob_ground_004)
col_collection.objects.link(ob_ground_005)
col_collection.objects.link(ob_ground_006)
col_collection.objects.link(ob_cylinder)
col_collection.objects.link(ob_circle)
col_collection.objects.link(ob_empty)
col_entranceside1.objects.link(ob_ground_008)
col_entranceside1.objects.link(ob_ground_014)
col_entranceside1.objects.link(ob_ground_015)
col_entranceside1.objects.link(ob_sun)
col_entranceside2.objects.link(ob_ground_001)
col_entranceside2.objects.link(ob_ground_013)
col_entranceside2.objects.link(ob_ground_009)

# ---- scene / render settings (as saved in the file)
scene.frame_start = 1; scene.frame_end = 250; scene.frame_set(0)
scene.render.engine = 'BLENDER_EEVEE_NEXT'
scene.render.bake_bias = 0.0
scene.render.bake_samples = 0
scene.render.compositor_device = 'GPU'
scene.eevee.use_volume_custom_range = False
scene.eevee.fast_gi_thickness_near = 0.1
scene.eevee.fast_gi_thickness_far = 0.0
scene.eevee.ray_tracing_options.screen_trace_thickness = 0.1
bpy.context.view_layer.update()

# ---- added for rendering (the .blend has no active camera): camera
cam_auto = bpy.data.cameras.new('AutoCamera')
cam_auto.lens = 50.0
cam_auto.sensor_width = 36.0
cam_auto.clip_end = 962085.0
ob_auto_camera = bpy.data.objects.new('AutoCamera', cam_auto)
scene.collection.objects.link(ob_auto_camera)
ob_auto_camera.location = (73184.5, -80198.9, 43764.7)
ob_auto_camera.rotation_euler = (1.09748, -7.21219e-08, 0.694738)
scene.camera = ob_auto_camera
bpy.context.view_layer.update()
